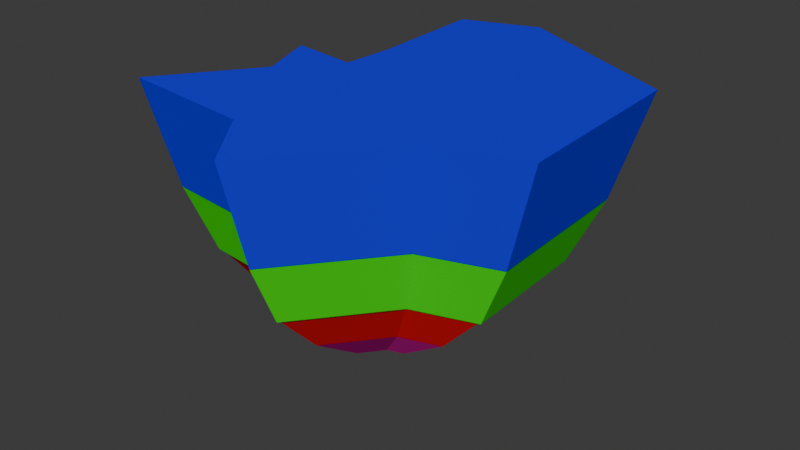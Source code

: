 # Source: coloredIsland.blend  (saved by Blender 4.1.24; exported with 4.5.12 LTS)
import bpy
from mathutils import Matrix  # noqa: F401  (used for matrix-valued properties, if any)

bpy.ops.wm.read_factory_settings(use_empty=True)
scene = bpy.context.scene
scene.name = 'Scene'

# ---- collections
col_collection = bpy.data.collections.new('Collection'); scene.collection.children.link(col_collection)

# ---- materials (node trees are filled in below, after node groups)
mat_material_001 = bpy.data.materials.new('Material.001')
mat_material_001.use_transparent_shadow = False
mat_material_001.diffuse_color = (0.01447, 0.017, 0.8, 1.0)
mat_material_004 = bpy.data.materials.new('Material.004')
mat_material_004.use_transparent_shadow = False
mat_material_004.diffuse_color = (0.8, 0.009584, 0.4054, 1.0)
mat_material_002 = bpy.data.materials.new('Material.002')
mat_material_002.use_transparent_shadow = False
mat_material_002.diffuse_color = (0.026, 0.8, 0.006039, 1.0)
mat_material_003 = bpy.data.materials.new('Material.003')
mat_material_003.use_transparent_shadow = False
mat_material_003.diffuse_color = (0.8, 0.01221, 0.01221, 1.0)

# ---- material node trees

# ---- world
world_world = bpy.data.worlds.new('World'); scene.world = world_world
world_world.use_nodes = True; world_world.node_tree.nodes.clear()
_N = world_world.node_tree.nodes; _L = world_world.node_tree.links
n0 = _N.new('ShaderNodeOutputWorld'); n0.name = 'World Output'; n0.location = (300, 300)
n1 = _N.new('ShaderNodeBackground'); n1.name = 'Background'; n1.location = (10, 300)
n1.inputs[0].default_value = (0.05088, 0.05088, 0.05088, 1.0)
_L.new(n1.outputs[0], n0.inputs[0])
n0.is_active_output = True
world_world.color = (0.05088, 0.05088, 0.05088)
world_world.use_sun_shadow = False
world_world.sun_shadow_jitter_overblur = 0.0

# ---- meshes
me_vert_001 = bpy.data.meshes.new('Vert.001')
me_vert_001.from_pydata([(-0.8414, 0.6278, 0.3243), (-0.8938, 1.943, 0.3243), (-0.09577, 2.23, 0.3243), (1.762, 1.328, 0.3243), (1.84, -0.7131, 0.3243), (0.9115, -1.014, 0.3243), (-0.1088, -2.283, 0.3243), (-0.6321, -1.603, 0.3243), (-2.084, -1.446, 0.3243), (-1.352, -0.4514, 0.3243), (-1.6, 0.2027, 0.3243), (-0.8807, 0.098, 0.3243), (-0.7701, 0.5275, -0.785), (-0.8152, 1.659, -0.785), (-0.1287, 1.906, -0.785), (1.469, 1.13, -0.785), (1.537, -0.626, -0.785), (0.7379, -0.8848, -0.785), (-0.1399, -1.976, -0.785), (-0.5901, -1.391, -0.785), (-1.839, -1.256, -0.785), (-1.209, -0.4009, -0.785), (-1.423, 0.1618, -0.785), (-0.8039, 0.07172, -0.785), (-0.5731, 0.2502, -2.007), (-0.5979, 0.8734, -2.007), (-0.2196, 1.01, -2.007), (0.6609, 0.582, -2.007), (0.6981, -0.3854, -2.007), (0.2579, -0.528, -2.007), (-0.2258, -1.13, -2.007), (-0.4739, -0.8071, -2.007), (-1.162, -0.7326, -2.007), (-0.8149, -0.2614, -2.007), (-0.9327, 0.0487, -2.007), (-0.5917, -0.0009111, -2.007), (-0.4267, 0.04427, -2.444), (-0.4365, 0.2903, -2.444), (-0.2872, 0.3441, -2.444), (0.06041, 0.1752, -2.444), (0.0751, -0.2066, -2.444), (-0.0987, -0.2629, -2.444), (-0.2896, -0.5004, -2.444), (-0.3875, -0.3731, -2.444), (-0.6592, -0.3437, -2.444), (-0.5222, -0.1577, -2.444), (-0.5687, -0.03528, -2.444), (-0.434, -0.05486, -2.444), (-0.3312, -0.09005, -2.577), (-0.3312, -0.09005, -2.577), (-0.3312, -0.09005, -2.577), (-0.3312, -0.09005, -2.577), (-0.3312, -0.09005, -2.577), (-0.3312, -0.09005, -2.577), (-0.3312, -0.09005, -2.577), (-0.3312, -0.09005, -2.577), (-0.3312, -0.09005, -2.577), (-0.3312, -0.09005, -2.577), (-0.3312, -0.09005, -2.577), (-0.3312, -0.09005, -2.577), (-0.7701, 0.5275, -0.788), (-0.8152, 1.659, -0.788), (-0.1287, 1.906, -0.788), (1.469, 1.13, -0.788), (1.537, -0.626, -0.788), (0.7379, -0.8848, -0.788), (-0.1399, -1.976, -0.788), (-0.5901, -1.391, -0.788), (-1.839, -1.256, -0.788), (-1.209, -0.4009, -0.788), (-1.423, 0.1618, -0.788), (-0.8039, 0.07172, -0.788), (-0.6997, 0.4284, -1.467), (-0.7375, 1.378, -1.467), (-0.1612, 1.586, -1.467), (1.181, 0.934, -1.467), (1.237, -0.5401, -1.467), (0.5664, -0.7574, -1.467), (-0.1706, -1.674, -1.467), (-0.5486, -1.183, -1.467), (-1.597, -1.069, -1.467), (-1.068, -0.3511, -1.467), (-1.248, 0.1214, -1.467), (-0.7281, 0.04577, -1.467), (-0.6997, 0.4284, -1.435), (-0.7375, 1.378, -1.435), (-0.1612, 1.586, -1.435), (1.181, 0.934, -1.435), (1.237, -0.5401, -1.435), (0.5664, -0.7574, -1.435), (-0.1706, -1.674, -1.435), (-0.5486, -1.183, -1.435), (-1.597, -1.069, -1.435), (-1.068, -0.3511, -1.435), (-1.248, 0.1214, -1.435), (-0.7281, 0.04577, -1.435), (-0.5731, 0.2502, -2.007), (-0.5979, 0.8734, -2.007), (-0.2196, 1.01, -2.007), (0.6609, 0.582, -2.007), (0.6981, -0.3854, -2.007), (0.2579, -0.528, -2.007), (-0.2258, -1.13, -2.007), (-0.4739, -0.8071, -2.007), (-1.162, -0.7326, -2.007), (-0.8149, -0.2614, -2.007), (-0.9327, 0.0487, -2.007), (-0.5917, -0.0009111, -2.007)], [], [(0, 11, 10, 9, 8, 7, 6, 5, 4, 3, 2, 1), (3, 15, 14, 2), (10, 22, 21, 9), (7, 19, 18, 6), (4, 16, 15, 3), (11, 23, 22, 10), (1, 13, 12, 0), (8, 20, 19, 7), (5, 17, 16, 4), (2, 14, 13, 1), (9, 21, 20, 8), (6, 18, 17, 5), (0, 12, 23, 11), (35, 47, 46, 34), (40, 52, 51, 39), (25, 37, 36, 24), (32, 44, 43, 31), (29, 41, 40, 28), (24, 36, 47, 35), (26, 38, 37, 25), (33, 45, 44, 32), (30, 42, 41, 29), (27, 39, 38, 26), (34, 46, 45, 33), (31, 43, 42, 30), (28, 40, 39, 27), (48, 49, 50, 51, 52, 53, 54, 55, 56, 57, 58, 59), (47, 59, 58, 46), (37, 49, 48, 36), (44, 56, 55, 43), (41, 53, 52, 40), (36, 48, 59, 47), (38, 50, 49, 37), (45, 57, 56, 44), (42, 54, 53, 41), (39, 51, 50, 38), (46, 58, 57, 45), (43, 55, 54, 42), (68, 80, 79, 67), (65, 77, 76, 64), (60, 72, 83, 71), (62, 74, 73, 61), (69, 81, 80, 68), (66, 78, 77, 65), (63, 75, 74, 62), (70, 82, 81, 69), (61, 73, 72, 60), (67, 79, 78, 66), (64, 76, 75, 63), (71, 83, 82, 70), (85, 97, 96, 84), (92, 104, 103, 91), (89, 101, 100, 88), (84, 96, 107, 95), (86, 98, 97, 85), (93, 105, 104, 92), (90, 102, 101, 89), (87, 99, 98, 86), (94, 106, 105, 93), (91, 103, 102, 90), (88, 100, 99, 87), (95, 107, 106, 94)])
me_vert_001.polygons.foreach_set('material_index', [0, 0, 0, 0, 0, 0, 0, 0, 0, 0, 0, 0, 0, 1, 1, 1, 1, 1, 1, 1, 1, 1, 1, 1, 1, 1, 1, 1, 1, 1, 1, 1, 1, 1, 1, 1, 1, 1, 2, 2, 2, 2, 2, 2, 2, 2, 2, 2, 2, 2, 3, 3, 3, 3, 3, 3, 3, 3, 3, 3, 3, 3])
me_vert_001.materials.append(mat_material_001)
me_vert_001.materials.append(mat_material_004)
me_vert_001.materials.append(mat_material_002)
me_vert_001.materials.append(mat_material_003)
me_vert_001.update()

# ---- objects
ob_colors = bpy.data.objects.new('colors', me_vert_001)

# ---- transforms, parenting, visibility, modifiers, constraints
ob_colors.location = (0.8414, -0.6278, 0.4655)

# ---- collection membership
col_collection.objects.link(ob_colors)

# ---- scene / render settings (as saved in the file)
scene.frame_start = 1; scene.frame_end = 250; scene.frame_set(1)
scene.render.engine = 'BLENDER_EEVEE_NEXT'
scene.cycles.sampling_pattern = 'TABULATED_SOBOL'
scene.eevee.ray_tracing_options.trace_max_roughness = 0.0
bpy.context.view_layer.update()

# ---- added for rendering (the .blend has no active camera and no usable light): camera, sun
cam_auto = bpy.data.cameras.new('AutoCamera')
cam_auto.lens = 50.0
cam_auto.sensor_width = 36.0
cam_auto.clip_end = 1000.0
ob_auto_camera = bpy.data.objects.new('AutoCamera', cam_auto)
scene.collection.objects.link(ob_auto_camera)
ob_auto_camera.location = (6.86973, -8.03437, 4.25945)
ob_auto_camera.rotation_euler = (1.09748, -7.21219e-08, 0.694738)
scene.camera = ob_auto_camera
light_auto_sun = bpy.data.lights.new('AutoSun', 'SUN')
light_auto_sun.energy = 3.0
light_auto_sun.angle = 0.0523599
ob_auto_sun = bpy.data.objects.new('AutoSun', light_auto_sun)
scene.collection.objects.link(ob_auto_sun)
ob_auto_sun.rotation_euler = (0.872665, 0.174533, 0.523599)
bpy.context.view_layer.update()
